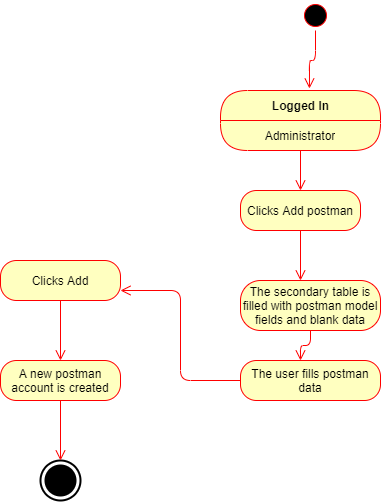

The diagram above was exported from draw.io. Its source (the exported page's mxGraphModel, read from the mxfile embedded in the PNG):
<mxGraphModel dx="782" dy="420" grid="1" gridSize="10" guides="1" tooltips="1" connect="1" arrows="1" fold="1" page="1" pageScale="1" pageWidth="850" pageHeight="1100" math="0" shadow="0">
  <root>
    <mxCell id="0" />
    <mxCell id="1" parent="0" />
    <mxCell id="pDPceO1NWC9OQhKsudhs-11" value="" style="html=1;shape=mxgraph.sysml.actFinal;strokeWidth=2;verticalLabelPosition=bottom;verticalAlignment=top;" parent="1" vertex="1">
      <mxGeometry x="300" y="550" width="40" height="40" as="geometry" />
    </mxCell>
    <mxCell id="pDPceO1NWC9OQhKsudhs-31" value="" style="ellipse;html=1;shape=startState;fillColor=#000000;strokeColor=#ff0000;" parent="1" vertex="1">
      <mxGeometry x="560" y="90" width="30" height="30" as="geometry" />
    </mxCell>
    <mxCell id="pDPceO1NWC9OQhKsudhs-32" value="" style="edgeStyle=orthogonalEdgeStyle;html=1;verticalAlign=bottom;endArrow=open;endSize=8;strokeColor=#ff0000;entryX=0.556;entryY=-0.033;entryDx=0;entryDy=0;entryPerimeter=0;" parent="1" source="pDPceO1NWC9OQhKsudhs-31" target="pDPceO1NWC9OQhKsudhs-33" edge="1">
      <mxGeometry relative="1" as="geometry">
        <mxPoint x="420" y="220" as="targetPoint" />
      </mxGeometry>
    </mxCell>
    <mxCell id="pDPceO1NWC9OQhKsudhs-48" value="The secondary table is filled with postman model fields and blank data" style="rounded=1;whiteSpace=wrap;html=1;arcSize=40;fontColor=#000000;fillColor=#ffffc0;strokeColor=#ff0000;" parent="1" vertex="1">
      <mxGeometry x="500" y="370" width="140" height="50" as="geometry" />
    </mxCell>
    <mxCell id="pDPceO1NWC9OQhKsudhs-49" value="" style="edgeStyle=orthogonalEdgeStyle;html=1;verticalAlign=bottom;endArrow=open;endSize=8;strokeColor=#ff0000;" parent="1" source="pDPceO1NWC9OQhKsudhs-48" edge="1">
      <mxGeometry relative="1" as="geometry">
        <mxPoint x="560" y="450" as="targetPoint" />
      </mxGeometry>
    </mxCell>
    <mxCell id="pDPceO1NWC9OQhKsudhs-33" value="Logged In" style="swimlane;html=1;fontStyle=1;align=center;verticalAlign=middle;childLayout=stackLayout;horizontal=1;startSize=30;horizontalStack=0;resizeParent=0;resizeLast=1;container=0;fontColor=#000000;collapsible=0;rounded=1;arcSize=30;strokeColor=#ff0000;fillColor=#ffffc0;swimlaneFillColor=#ffffc0;dropTarget=0;" parent="1" vertex="1">
      <mxGeometry x="480" y="180" width="160" height="60" as="geometry" />
    </mxCell>
    <mxCell id="pDPceO1NWC9OQhKsudhs-34" value="Administrator" style="text;html=1;strokeColor=none;fillColor=none;align=center;verticalAlign=middle;spacingLeft=4;spacingRight=4;whiteSpace=wrap;overflow=hidden;rotatable=0;fontColor=#000000;" parent="pDPceO1NWC9OQhKsudhs-33" vertex="1">
      <mxGeometry y="30" width="160" height="30" as="geometry" />
    </mxCell>
    <mxCell id="pDPceO1NWC9OQhKsudhs-77" value="" style="edgeStyle=orthogonalEdgeStyle;html=1;verticalAlign=bottom;endArrow=open;endSize=8;strokeColor=#ff0000;exitX=0.5;exitY=1;exitDx=0;exitDy=0;" parent="1" source="pDPceO1NWC9OQhKsudhs-78" edge="1">
      <mxGeometry relative="1" as="geometry">
        <mxPoint x="560" y="320" as="targetPoint" />
        <mxPoint x="550" y="520" as="sourcePoint" />
      </mxGeometry>
    </mxCell>
    <mxCell id="pDPceO1NWC9OQhKsudhs-79" value="" style="edgeStyle=orthogonalEdgeStyle;html=1;verticalAlign=bottom;endArrow=open;endSize=8;strokeColor=#ff0000;" parent="1" source="pDPceO1NWC9OQhKsudhs-78" edge="1">
      <mxGeometry relative="1" as="geometry">
        <mxPoint x="560" y="370" as="targetPoint" />
      </mxGeometry>
    </mxCell>
    <mxCell id="pDPceO1NWC9OQhKsudhs-78" value="Clicks Add postman" style="rounded=1;whiteSpace=wrap;html=1;arcSize=40;fontColor=#000000;fillColor=#ffffc0;strokeColor=#ff0000;" parent="1" vertex="1">
      <mxGeometry x="500" y="280" width="120" height="40" as="geometry" />
    </mxCell>
    <mxCell id="pDPceO1NWC9OQhKsudhs-80" value="" style="edgeStyle=orthogonalEdgeStyle;html=1;verticalAlign=bottom;endArrow=open;endSize=8;strokeColor=#ff0000;exitX=0.5;exitY=1;exitDx=0;exitDy=0;" parent="1" source="pDPceO1NWC9OQhKsudhs-34" target="pDPceO1NWC9OQhKsudhs-78" edge="1">
      <mxGeometry relative="1" as="geometry">
        <mxPoint x="560" y="320" as="targetPoint" />
        <mxPoint x="560" y="240" as="sourcePoint" />
      </mxGeometry>
    </mxCell>
    <mxCell id="pDPceO1NWC9OQhKsudhs-81" value="The user fills postman data" style="rounded=1;whiteSpace=wrap;html=1;arcSize=40;fontColor=#000000;fillColor=#ffffc0;strokeColor=#ff0000;" parent="1" vertex="1">
      <mxGeometry x="500" y="450" width="140" height="40" as="geometry" />
    </mxCell>
    <mxCell id="pDPceO1NWC9OQhKsudhs-82" value="" style="edgeStyle=orthogonalEdgeStyle;html=1;verticalAlign=bottom;endArrow=open;endSize=8;strokeColor=#ff0000;entryX=1;entryY=0.75;entryDx=0;entryDy=0;" parent="1" source="pDPceO1NWC9OQhKsudhs-81" target="pDPceO1NWC9OQhKsudhs-86" edge="1">
      <mxGeometry relative="1" as="geometry">
        <mxPoint x="570" y="540" as="targetPoint" />
      </mxGeometry>
    </mxCell>
    <mxCell id="pDPceO1NWC9OQhKsudhs-86" value="Clicks Add" style="rounded=1;whiteSpace=wrap;html=1;arcSize=40;fontColor=#000000;fillColor=#ffffc0;strokeColor=#ff0000;" parent="1" vertex="1">
      <mxGeometry x="260" y="350" width="120" height="40" as="geometry" />
    </mxCell>
    <mxCell id="pDPceO1NWC9OQhKsudhs-87" value="" style="edgeStyle=orthogonalEdgeStyle;html=1;verticalAlign=bottom;endArrow=open;endSize=8;strokeColor=#ff0000;" parent="1" source="pDPceO1NWC9OQhKsudhs-86" edge="1">
      <mxGeometry relative="1" as="geometry">
        <mxPoint x="320" y="450" as="targetPoint" />
      </mxGeometry>
    </mxCell>
    <mxCell id="pDPceO1NWC9OQhKsudhs-88" value="A new postman account is created" style="rounded=1;whiteSpace=wrap;html=1;arcSize=40;fontColor=#000000;fillColor=#ffffc0;strokeColor=#ff0000;" parent="1" vertex="1">
      <mxGeometry x="260" y="450" width="120" height="40" as="geometry" />
    </mxCell>
    <mxCell id="pDPceO1NWC9OQhKsudhs-89" value="" style="edgeStyle=orthogonalEdgeStyle;html=1;verticalAlign=bottom;endArrow=open;endSize=8;strokeColor=#ff0000;" parent="1" source="pDPceO1NWC9OQhKsudhs-88" edge="1">
      <mxGeometry relative="1" as="geometry">
        <mxPoint x="320" y="550" as="targetPoint" />
      </mxGeometry>
    </mxCell>
  </root>
</mxGraphModel>